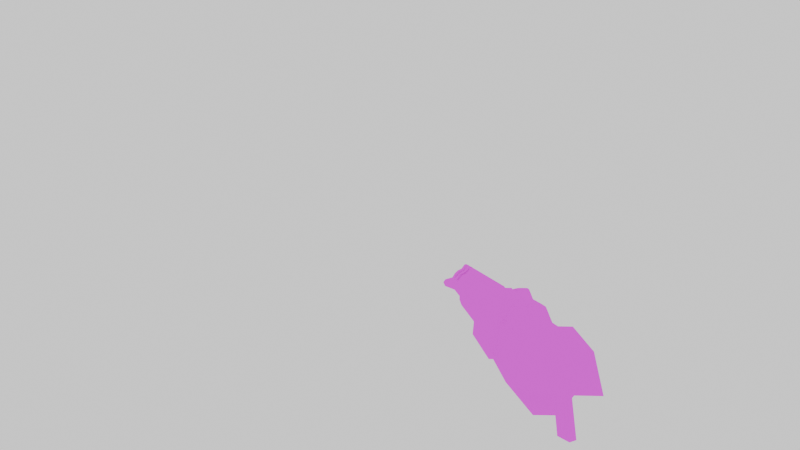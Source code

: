 # Source: qcde_q3a_rl.blend  (saved by Blender 3.4.6; exported with 4.5.12 LTS)
import bpy
from mathutils import Matrix  # noqa: F401  (used for matrix-valued properties, if any)

bpy.ops.wm.read_factory_settings(use_empty=True)
scene = bpy.context.scene
scene.name = 'Scene'

# ---- collections
col_collection = bpy.data.collections.new('Collection'); scene.collection.children.link(col_collection)
col_models_weapons2_rocketl_rocketl_md3 = bpy.data.collections.new('models/weapons2/rocketl/rocketl.md3'); scene.collection.children.link(col_models_weapons2_rocketl_rocketl_md3)

# ---- images (referenced by path relative to the original .blend; pixels are not part of the script)
import os
ASSET_DIR = os.environ.get("B2B_ASSET_DIR", "")  # directory of the original .blend (textures are referenced by path, not embedded)
HERE = os.path.dirname(os.path.abspath(__file__))  # packed textures are extracted next to this script under _unpacked/

def load_image(name, relpath, width, height, colorspace="sRGB"):
    """Load a texture the original file referenced (path relative to the .blend, or extracted next to this script)."""
    p = next((c for c in (os.path.join(HERE, relpath), os.path.join(ASSET_DIR, relpath)) if relpath and os.path.exists(c)), "")
    if p:
        img = bpy.data.images.load(p, check_existing=True)
        img.name = name
    else:  # same state as the original file: an image datablock whose file is absent (Cycles renders it pink)
        img = bpy.data.images.new(name, width, height)
        img.source = "FILE"
        img.filepath = "//" + (relpath or name)
    img.colorspace_settings.name = colorspace
    return img
img_rocketl_jpg_001 = load_image('rocketl.jpg.001', 'rocketl.jpg', 1024, 1024, 'sRGB')
img_rocketl2_jpg = load_image('rocketl2.jpg', 'rocketl2.jpg', 1024, 1024, 'sRGB')

# ---- materials (node trees are filled in below, after node groups)
mat_hmg_tga = bpy.data.materials.new('hmg.tga')
mat_hmg_tga.use_transparency_overlap = False
mat_hmg_tga.show_transparent_back = False
mat_hmg_tga.use_backface_culling = True
mat_hmg_tga.use_transparent_shadow = False
mat_hmg_tga.roughness = 1.0
mat_hmg_tga_001 = bpy.data.materials.new('hmg.tga.001')
mat_hmg_tga_001.use_transparency_overlap = False
mat_hmg_tga_001.show_transparent_back = False
mat_hmg_tga_001.use_backface_culling = True
mat_hmg_tga_001.use_transparent_shadow = False
mat_hmg_tga_001.roughness = 1.0

# ---- material node trees
mat_hmg_tga.use_nodes = True; mat_hmg_tga.node_tree.nodes.clear()
_N = mat_hmg_tga.node_tree.nodes; _L = mat_hmg_tga.node_tree.links
n0 = _N.new('ShaderNodeBsdfPrincipled'); n0.name = 'Principled BSDF'; n0.location = (0, 300)
n0.distribution = 'GGX'
n0.subsurface_method = 'RANDOM_WALK_SKIN'
n0.inputs[2].default_value = 1.0
n0.inputs[3].default_value = 1.45
n0.inputs[13].default_value = 0.0
n0.inputs[27].default_value = (0.0, 0.0, 0.0, 1.0)
n0.inputs[28].default_value = 1.0
n1 = _N.new('ShaderNodeTexImage'); n1.name = 'Image Texture'; n1.location = (-480, 300)
n1.image = img_rocketl_jpg_001
n2 = _N.new('ShaderNodeOutputMaterial'); n2.name = 'Material Output'; n2.location = (280, 300)
_L.new(n1.outputs[0], n0.inputs[0])
_L.new(n0.outputs[0], n2.inputs[0])
_L.new(n1.outputs[1], n0.inputs[4])
n2.is_active_output = True
mat_hmg_tga_001.use_nodes = True; mat_hmg_tga_001.node_tree.nodes.clear()
_N = mat_hmg_tga_001.node_tree.nodes; _L = mat_hmg_tga_001.node_tree.links
n0 = _N.new('ShaderNodeBsdfPrincipled'); n0.name = 'Principled BSDF'; n0.location = (0, 300)
n0.distribution = 'GGX'
n0.subsurface_method = 'RANDOM_WALK_SKIN'
n0.inputs[2].default_value = 1.0
n0.inputs[3].default_value = 1.45
n0.inputs[13].default_value = 0.0
n0.inputs[27].default_value = (0.0, 0.0, 0.0, 1.0)
n0.inputs[28].default_value = 1.0
n1 = _N.new('ShaderNodeTexImage'); n1.name = 'Image Texture'; n1.location = (-480, 300)
n1.image = img_rocketl2_jpg
n2 = _N.new('ShaderNodeOutputMaterial'); n2.name = 'Material Output'; n2.location = (280, 300)
_L.new(n1.outputs[0], n0.inputs[0])
_L.new(n0.outputs[0], n2.inputs[0])
_L.new(n1.outputs[1], n0.inputs[4])
n2.is_active_output = True

# ---- world
world_world = bpy.data.worlds.new('World'); scene.world = world_world
world_world.use_nodes = True; world_world.node_tree.nodes.clear()
_N = world_world.node_tree.nodes; _L = world_world.node_tree.links
n0 = _N.new('ShaderNodeOutputWorld'); n0.name = 'World Output'; n0.location = (300, 300)
n1 = _N.new('ShaderNodeBackground'); n1.name = 'Background'; n1.location = (10, 300)
n1.inputs[0].default_value = (1.0, 1.0, 1.0, 1.0)
_L.new(n1.outputs[0], n0.inputs[0])
n0.is_active_output = True
world_world.color = (0.05088, 0.05088, 0.05088)
world_world.use_sun_shadow = False
world_world.sun_shadow_jitter_overblur = 0.0

# ---- cameras
cam_camera_001 = bpy.data.cameras.new('Camera.001')
cam_camera_001.lens = 12.0

# ---- meshes
me_w_rocketl_data = bpy.data.meshes.new('w_rocketl_data')
me_w_rocketl_data.from_pydata([(25.0, 2.281, 2.406), (23.88, 2.281, 2.422), (22.84, 2.297, 2.422), (-2.734, -3.109, -1.578), (-6.797, 1.781, 0.3438), (-6.812, -2.031, 0.2812), (-7.688, 0.5781, 2.156), (-7.703, -0.8594, 2.125), (-2.703, 2.859, -1.484), (2.406, 1.188, 3.562), (-4.281, -1.625, 3.531), (-4.266, 1.219, 3.562), (2.391, -1.656, 3.516), (4.141, 1.234, 4.125), (0.9062, -1.734, 4.078), (0.9219, 1.25, 4.125), (4.125, -1.75, 4.078), (0.0625, -2.484, 1.828), (0.07812, 2.078, 1.891), (0.9062, -1.734, 4.078), (0.9219, 1.25, 4.125), (4.219, -1.031, -5.203), (-2.5, 1.031, -4.188), (-2.5, -1.203, -4.219), (4.203, -3.141, -1.578), (4.234, 2.828, -1.5), (4.219, -1.031, -5.203), (-2.5, -1.203, -4.219), (-2.703, 2.859, -1.484), (-2.734, -3.109, -1.578), (-7.703, -0.8594, 2.125), (-6.625, 0.7344, 3.734), (-6.625, -1.062, 3.703), (-4.5, 0.8594, 4.562), (-4.516, -1.25, 4.531), (4.219, 0.8125, -5.188), (-7.688, 0.5781, 2.156), (-2.5, 1.031, -4.188), (4.219, 0.8125, -5.188), (3.047, -2.656, 2.453), (3.062, -0.2031, 2.484), (3.953, -0.625, 5.344), (8.391, -0.6406, 4.297), (4.125, -0.6406, 5.672), (3.953, -0.625, 5.344), (4.125, -1.656, 5.656), (4.062, -1.812, 5.531), (4.125, -0.6406, 5.672), (8.391, -0.6406, 4.297), (8.391, -1.453, 4.281), (4.125, -0.6406, 5.672), (4.125, -1.656, 5.656), (8.234, -1.609, 4.234), (4.062, -1.812, 5.531), (8.391, -1.453, 4.281), (3.047, -2.656, 2.453), (4.125, -1.656, 5.656), (3.953, 0.1406, 5.359), (8.391, 0.125, 4.297), (3.953, -0.625, 5.344), (3.078, 2.25, 2.516), (3.953, 0.1406, 5.359), (8.391, 0.125, 4.297), (3.953, 0.1406, 5.359), (4.125, 0.125, 5.672), (4.078, 1.312, 5.578), (4.141, 1.156, 5.688), (4.125, 0.125, 5.672), (8.391, 0.125, 4.297), (4.125, 0.125, 5.672), (8.406, 0.9531, 4.312), (4.141, 1.156, 5.688), (8.25, 1.094, 4.281), (8.406, 0.9531, 4.312), (4.078, 1.312, 5.578), (3.078, 2.25, 2.516), (4.141, 1.156, 5.688), (8.391, -0.6406, 4.297), (-6.203, 0.1094, -3.625), (-5.906, -0.625, -3.688), (-5.375, 0.5469, -3.781), (-4.891, -0.6406, -3.891), (-4.562, 0.09375, -3.953), (-4.641, 0.5, -0.1094), (-5.469, 0.04688, 0.04688), (-5.375, 0.5469, -3.781), (-6.203, 0.1094, -3.625), (-5.172, -0.6719, -0.01562), (-5.906, -0.625, -3.688), (-4.156, -0.6875, -0.2188), (-4.891, -0.6406, -3.891), (-3.828, 0.03125, -0.2812), (-4.562, 0.09375, -3.953), (8.547, 3.438, -1.438), (2.047, 3.484, -1.438), (8.516, -3.844, -1.547), (2.016, -3.812, -1.531), (2.391, -1.656, 3.516), (-2.797, -2.312, 1.75), (-4.281, -1.625, 3.531), (2.391, -2.344, 1.75), (2.406, 1.906, 1.797), (-4.266, 1.219, 3.562), (-2.781, 1.938, 1.812), (2.406, 1.188, 3.562), (4.125, -1.75, 4.078), (0.0625, -2.484, 1.828), (0.9062, -1.734, 4.078), (4.125, -2.5, 1.828), (4.141, 2.062, 1.891), (0.9219, 1.25, 4.125), (0.07812, 2.078, 1.891), (4.141, 1.234, 4.125), (-2.25, -2.625, 1.906), (-5.344, -2.391, 2.859), (-4.516, -1.25, 4.531), (-6.812, -2.031, 0.2812), (-6.625, -1.062, 3.703), (-7.703, -0.8594, 2.125), (4.203, -3.141, -1.578), (-2.734, -3.109, -1.578), (-2.5, -1.203, -4.219), (4.219, -1.031, -5.203), (3.047, -2.656, 2.453), (-2.219, 2.281, 1.969), (-5.312, 2.062, 2.922), (-6.797, 1.781, 0.3438), (-4.5, 0.8594, 4.562), (-6.625, 0.7344, 3.734), (-7.688, 0.5781, 2.156), (-2.703, 2.859, -1.484), (4.234, 2.828, -1.5), (-2.5, 1.031, -4.188), (4.219, 0.8125, -5.188), (3.078, 2.25, 2.516), (8.375, 0.6094, 4.094), (8.375, 0.0625, 4.875), (8.375, -0.2969, 5.016), (8.375, -1.188, 4.062), (8.375, -0.6562, 4.875), (26.88, 3.859, 2.047), (27.52, 2.484, 1.422), (27.52, 2.328, 2.312), (26.88, 4.297, 1.484), (27.52, 2.203, 0.1562), (26.88, 3.953, 0.6875), (26.83, -4.578, 1.922), (27.5, -3.047, 2.234), (27.48, -3.188, 1.344), (26.83, -5.0, 1.359), (27.5, -2.875, 0.09375), (26.83, -4.625, 0.5625), (8.516, -3.844, -1.547), (2.016, -3.812, -1.531), (8.516, -3.594, 1.859), (2.016, -2.625, 4.141), (8.516, -2.656, 4.141), (2.047, 1.828, 4.438), (8.547, 1.797, 4.422), (8.516, -2.344, 4.375), (2.047, 3.125, 1.953), (8.547, 3.094, 1.953), (8.547, 2.094, 4.234), (8.547, 3.438, -1.438), (2.047, 2.125, 4.234), (2.047, 1.828, 4.438), (2.016, -2.625, 4.141), (8.547, 2.094, 4.234), (8.516, -2.656, 4.141), (8.547, 1.797, 4.422), (2.047, 3.484, -1.438), (8.516, -2.344, 4.375), (2.016, -2.297, 4.375), (8.547, 3.094, 1.953), (8.516, -2.344, 4.375), (8.547, 1.797, 4.422), (2.047, 1.828, 4.438), (2.016, -3.547, 1.859), (2.016, -2.297, 4.375), (2.047, 2.125, 4.234), (2.047, 3.484, -1.438), (2.016, -3.547, 1.859), (2.016, -3.812, -1.531), (2.047, 3.125, 1.953), (8.516, -3.594, 1.859), (8.547, 3.438, -1.438), (8.516, -3.844, -1.547), (2.016, -2.297, 4.375), (26.88, 3.859, 2.047), (27.52, 2.328, 2.312), (26.05, 2.281, 2.406), (25.23, 3.672, 2.031), (26.88, 4.297, 1.484), (24.39, 3.938, 1.484), (25.0, 2.281, 2.406), (23.41, 2.5, 1.422), (26.88, 3.953, 0.6875), (23.84, 2.359, 0.5625), (27.52, 2.203, 0.1562), (24.39, 3.938, 1.484), (23.41, 2.5, 1.422), (23.84, 2.359, 0.5625), (26.83, -4.578, 1.922), (26.02, -3.0, 2.344), (27.5, -3.047, 2.234), (26.83, -5.0, 1.359), (25.19, -4.359, 1.922), (24.36, -4.609, 1.359), (23.38, -3.172, 1.344), (24.97, -2.984, 2.344), (26.83, -4.625, 0.5625), (27.5, -2.875, 0.09375), (23.83, -3.016, 0.4844), (24.36, -4.609, 1.359), (23.83, -3.016, 0.4844), (23.38, -3.172, 1.344), (27.52, 0.9062, -1.156), (8.375, 1.0, -1.141), (27.52, 0.9219, -2.234), (13.28, 0.9844, -2.219), (27.5, 0.5312, -3.297), (27.52, -0.4062, 5.0), (26.03, -0.3906, 5.0), (26.03, -0.03125, 4.875), (8.375, 1.391, 3.703), (22.83, 1.312, 3.688), (22.83, 0.5312, 4.078), (27.52, 1.281, 3.688), (26.05, 1.297, 3.688), (26.05, 1.922, 3.078), (23.41, 2.5, 1.422), (8.391, 2.578, 1.438), (23.84, 2.359, 0.5625), (27.52, 2.203, 0.1562), (8.391, 2.516, 0.7812), (27.52, 1.438, -0.8281), (8.375, 1.969, -0.3594), (26.05, 2.281, 2.406), (27.52, 2.328, 2.312), (27.52, 1.906, 3.078), (23.88, -0.3906, 5.016), (23.88, -0.01562, 4.875), (24.98, -0.03125, 4.875), (23.88, 1.312, 3.688), (23.88, 1.922, 3.078), (25.0, 1.922, 3.078), (26.03, 0.5156, 4.078), (27.52, 0.5, 4.078), (22.84, 2.297, 2.422), (8.391, 2.016, 3.094), (8.391, 2.422, 2.328), (22.84, 1.938, 3.078), (22.83, -0.375, 5.016), (8.375, -0.2969, 5.016), (22.83, -0.01562, 4.875), (23.88, 0.5312, 4.078), (25.0, 0.5156, 4.078), (25.0, 2.281, 2.406), (25.0, 1.297, 3.688), (3.875, -1.406, -2.25), (13.27, -1.453, -2.25), (13.28, 0.9844, -2.219), (27.52, -0.04688, 4.859), (8.375, 0.6094, 4.094), (3.891, 1.016, -1.141), (3.891, 1.031, -2.219), (24.98, -0.3906, 5.0), (8.375, 0.0625, 4.875), (23.88, 2.281, 2.422), (27.5, -1.531, -1.188), (27.5, -1.516, -2.266), (8.359, -1.438, -1.172), (27.5, -1.094, -3.328), (13.27, -1.453, -2.25), (27.5, -1.094, -3.328), (27.5, 0.5312, -3.297), (13.98, -1.031, -3.312), (26.03, -0.75, 4.859), (8.359, -1.953, 3.656), (22.81, -1.266, 4.062), (22.81, -2.031, 3.641), (27.5, -2.062, 3.641), (26.02, -2.656, 3.016), (26.02, -2.047, 3.641), (24.97, -2.984, 2.344), (23.38, -3.172, 1.344), (23.86, -2.984, 2.359), (27.5, -2.875, 0.09375), (27.5, -2.078, -0.875), (8.359, -3.0, 0.7031), (8.359, -2.422, -0.4219), (26.02, -3.0, 2.344), (27.5, -2.656, 3.016), (27.5, -3.047, 2.234), (24.98, -0.75, 4.859), (23.86, -0.75, 4.859), (23.86, -2.031, 3.641), (24.97, -2.656, 3.016), (23.86, -2.641, 3.016), (26.03, -1.281, 4.047), (27.5, -1.281, 4.047), (22.81, -2.984, 2.344), (8.359, -2.953, 2.25), (8.359, -2.562, 3.031), (22.81, -2.641, 3.016), (22.83, -0.7344, 4.859), (23.86, -1.266, 4.062), (24.98, -1.266, 4.047), (24.98, -2.047, 3.641), (27.5, -0.7656, 4.859), (8.375, -1.188, 4.062), (8.359, -3.094, 1.359), (23.83, -3.016, 0.4844), (3.875, -1.406, -1.172), (3.875, -1.406, -2.25), (8.375, -0.6562, 4.875), (13.98, 0.5938, -3.297), (3.891, 1.031, -2.219), (13.98, 0.5938, -3.297), (13.98, -1.031, -3.312), (-4.516, -1.25, 4.531), (-2.219, 2.281, 1.969), (-2.25, -2.625, 1.906), (3.078, 2.25, 2.516), (3.047, -2.656, 2.453), (-4.5, 0.8594, 4.562)], [], [(0, 2, 1), (42, 44, 43), (62, 64, 63), (199, 201, 200), (213, 215, 214), (7, 6, 5), (6, 4, 5), (5, 4, 3), (4, 8, 3), (47, 41, 45), (41, 46, 45), (41, 39, 46), (11, 10, 9), (10, 12, 9), (15, 14, 13), (14, 16, 13), (56, 53, 54), (53, 52, 54), (53, 55, 52), (17, 19, 18), (19, 20, 18), (75, 74, 72), (74, 73, 72), (74, 76, 73), (23, 22, 21), (22, 35, 21), (78, 80, 79), (80, 81, 79), (80, 82, 81), (24, 26, 25), (26, 38, 25), (29, 28, 27), (28, 37, 27), (34, 33, 32), (33, 31, 32), (32, 31, 30), (31, 36, 30), (39, 41, 40), (41, 61, 40), (40, 61, 60), (61, 65, 60), (61, 66, 65), (61, 67, 66), (48, 50, 49), (50, 51, 49), (122, 119, 121), (119, 120, 121), (119, 113, 120), (113, 116, 120), (113, 114, 116), (114, 117, 116), (114, 115, 117), (113, 115, 114), (117, 118, 116), (119, 123, 113), (129, 128, 126), (128, 125, 126), (128, 127, 125), (127, 124, 125), (125, 124, 126), (124, 130, 126), (124, 131, 130), (131, 132, 130), (131, 133, 132), (124, 134, 131), (139, 137, 138), (137, 135, 138), (137, 136, 135), (142, 141, 140), (141, 143, 140), (141, 144, 143), (144, 145, 143), (57, 59, 58), (59, 77, 58), (152, 154, 153), (154, 177, 153), (154, 155, 177), (68, 70, 69), (70, 71, 69), (171, 168, 169), (168, 167, 169), (168, 173, 167), (175, 162, 176), (162, 179, 176), (162, 160, 179), (93, 95, 94), (95, 96, 94), (180, 160, 163), (160, 161, 163), (160, 162, 161), (183, 170, 164), (170, 166, 164), (170, 181, 166), (170, 182, 181), (99, 98, 97), (98, 100, 97), (168, 184, 173), (184, 185, 173), (184, 186, 185), (189, 188, 190), (188, 191, 190), (188, 192, 191), (192, 193, 191), (192, 196, 193), (196, 197, 193), (196, 198, 197), (187, 155, 174), (155, 156, 174), (155, 154, 156), (204, 203, 202), (203, 206, 202), (203, 209, 206), (209, 207, 206), (209, 208, 207), (211, 210, 212), (210, 207, 212), (210, 205, 207), (205, 206, 207), (205, 202, 206), (264, 217, 265), (217, 219, 265), (217, 218, 219), (218, 220, 219), (220, 316, 219), (218, 217, 216), (217, 235, 216), (217, 236, 235), (236, 234, 235), (235, 234, 233), (234, 232, 233), (234, 231, 232), (231, 230, 232), (231, 250, 230), (250, 257, 230), (250, 248, 257), (250, 249, 248), (249, 251, 248), (249, 224, 251), (224, 225, 251), (224, 226, 225), (224, 263, 226), (263, 254, 226), (263, 267, 254), (267, 253, 254), (254, 253, 252), (253, 305, 252), (253, 315, 305), (315, 279, 305), (315, 310, 279), (310, 278, 279), (268, 244, 257), (244, 245, 257), (244, 243, 245), (243, 258, 245), (243, 256, 258), (243, 255, 256), (255, 242, 256), (255, 241, 242), (241, 240, 242), (242, 240, 266), (240, 294, 266), (240, 295, 294), (295, 307, 294), (295, 306, 307), (306, 296, 307), (195, 194, 193), (194, 191, 193), (194, 190, 191), (279, 278, 280), (278, 304, 280), (278, 303, 304), (303, 301, 304), (303, 302, 301), (302, 285, 301), (302, 311, 285), (311, 312, 285), (311, 289, 312), (289, 287, 312), (289, 288, 287), (293, 292, 291), (292, 282, 291), (292, 281, 282), (281, 283, 282), (281, 300, 283), (300, 299, 283), (300, 277, 299), (307, 296, 308), (296, 297, 308), (296, 298, 297), (298, 284, 297), (298, 286, 284), (286, 285, 284), (286, 301, 285), (274, 276, 275), (276, 318, 275), (276, 261, 318), (103, 102, 101), (102, 104, 101), (317, 261, 259), (261, 260, 259), (261, 276, 260), (107, 106, 105), (106, 108, 105), (111, 110, 109), (110, 112, 109), (147, 146, 148), (146, 149, 148), (148, 149, 150), (149, 151, 150), (158, 157, 159), (157, 178, 159), (164, 166, 165), (166, 172, 165), (238, 237, 239), (237, 229, 239), (239, 229, 227), (229, 228, 227), (227, 228, 247), (228, 246, 247), (289, 290, 288), (290, 271, 288), (288, 271, 269), (271, 270, 269), (271, 273, 270), (273, 272, 270), (273, 319, 272), (313, 314, 271), (314, 273, 271), (247, 246, 262), (246, 223, 262), (262, 223, 221), (223, 222, 221), (222, 277, 221), (277, 309, 221), (277, 300, 309), (324, 323, 322), (323, 321, 322), (322, 321, 320), (321, 325, 320), (84, 83, 85), (83, 92, 85), (83, 91, 92), (91, 90, 92), (91, 89, 90), (89, 88, 90), (89, 87, 88), (87, 86, 88), (87, 84, 86), (84, 85, 86)])
_uv = me_w_rocketl_data.uv_layers.new(name='UVMap')
_uv.uv.foreach_set('vector', [0.5269, 0.2612, 0.5269, 0.2612, 0.5269, 0.2612, 0.8518, 0.0392, 0.7856, 0.1433, 0.8412, 0.1429, 0.8518, 0.0392, 0.8412, 0.1429, 0.7856, 0.1433, 0.0984, 0.809, 0.1168, 0.7352, 0.07, 0.7466, 0.0984, 0.809, 0.07, 0.7466, 0.1168, 0.7352, 0.5572, 0.3961, 0.5804, 0.4246, 0.5881, 0.3352, 0.5804, 0.4246, 0.6473, 0.4077, 0.5881, 0.3352, 0.5881, 0.3352, 0.6473, 0.4077, 0.6534, 0.2477, 0.6473, 0.4077, 0.7428, 0.3613, 0.6534, 0.2477, 0.5522, 0.1233, 0.5522, 0.1114, 0.5183, 0.1227, 0.5522, 0.1114, 0.5131, 0.1186, 0.5183, 0.1227, 0.5522, 0.1114, 0.4738, 0.0044, 0.5131, 0.1186, 0.8037, 0.2526, 0.8036, 0.1595, 0.9562, 0.2522, 0.8036, 0.1595, 0.956, 0.1592, 0.9562, 0.2522, 0.9203, 0.2549, 0.9201, 0.1546, 0.996, 0.2547, 0.9201, 0.1546, 0.9958, 0.1544, 0.996, 0.2547, 0.8473, 0.1461, 0.8371, 0.1432, 0.8582, 0.0025, 0.8371, 0.1432, 0.852, 0.0036, 0.8582, 0.0025, 0.8371, 0.1432, 0.749, 0.1429, 0.852, 0.0036, 0.3264, 0.4607, 0.3417, 0.5522, 0.4472, 0.4607, 0.3417, 0.5522, 0.4279, 0.5522, 0.4472, 0.4607, 0.749, 0.1429, 0.8371, 0.1432, 0.852, 0.0036, 0.8371, 0.1432, 0.8582, 0.0025, 0.852, 0.0036, 0.8371, 0.1432, 0.8473, 0.1461, 0.8582, 0.0025, 0.0091, 0.5215, 0.0092, 0.5618, 0.2079, 0.5239, 0.0092, 0.5618, 0.2081, 0.5572, 0.2079, 0.5239, 0.6712, 0.0036, 0.7047, 0.008, 0.6836, 0.0052, 0.7047, 0.008, 0.7248, 0.0106, 0.6836, 0.0052, 0.7047, 0.008, 0.7378, 0.0123, 0.7248, 0.0106, 0.4431, 0.5557, 0.4994, 0.4561, 0.606, 0.5557, 0.4994, 0.4561, 0.5497, 0.4561, 0.606, 0.5557, 0.4583, 0.5294, 0.5915, 0.5294, 0.5001, 0.456, 0.5915, 0.5294, 0.5498, 0.456, 0.5001, 0.456, 0.2286, 0.5527, 0.316, 0.5527, 0.2351, 0.4718, 0.316, 0.5527, 0.3094, 0.4718, 0.2351, 0.4718, 0.2351, 0.4718, 0.3094, 0.4718, 0.2425, 0.3795, 0.3094, 0.4718, 0.302, 0.3795, 0.2425, 0.3795, 0.4738, 0.0044, 0.5522, 0.1114, 0.5654, 0.0044, 0.5522, 0.1114, 0.5806, 0.1114, 0.5654, 0.0044, 0.5654, 0.0044, 0.5806, 0.1114, 0.657, 0.0044, 0.5806, 0.1114, 0.6199, 0.1186, 0.657, 0.0044, 0.5806, 0.1114, 0.6143, 0.1227, 0.6199, 0.1186, 0.5806, 0.1114, 0.5806, 0.1233, 0.6143, 0.1227, 0.9043, 0.0019, 0.9043, 0.1468, 0.8587, 0.0023, 0.9043, 0.1468, 0.8476, 0.1464, 0.8587, 0.0023, 0.9979, 0.2664, 0.9979, 0.3799, 0.7656, 0.297, 0.9979, 0.3799, 0.758, 0.3799, 0.7656, 0.297, 0.9979, 0.3799, 0.7746, 0.4874, 0.758, 0.3799, 0.7746, 0.4874, 0.617, 0.437, 0.758, 0.3799, 0.7746, 0.4874, 0.6677, 0.5171, 0.617, 0.437, 0.6677, 0.5171, 0.6242, 0.5405, 0.617, 0.437, 0.6677, 0.5171, 0.6961, 0.562, 0.6242, 0.5405, 0.7746, 0.4874, 0.6961, 0.562, 0.6677, 0.5171, 0.6242, 0.5405, 0.5942, 0.4956, 0.617, 0.437, 0.9979, 0.3799, 0.9576, 0.5044, 0.7746, 0.4874, 0.5942, 0.4956, 0.6242, 0.5405, 0.617, 0.437, 0.6242, 0.5405, 0.6677, 0.5171, 0.617, 0.437, 0.6242, 0.5405, 0.6961, 0.562, 0.6677, 0.5171, 0.6961, 0.562, 0.7746, 0.4874, 0.6677, 0.5171, 0.6677, 0.5171, 0.7746, 0.4874, 0.617, 0.437, 0.7746, 0.4874, 0.758, 0.3799, 0.617, 0.437, 0.7746, 0.4874, 0.9979, 0.3799, 0.758, 0.3799, 0.9979, 0.3799, 0.7656, 0.297, 0.758, 0.3799, 0.9979, 0.3799, 0.9979, 0.2664, 0.7656, 0.297, 0.7746, 0.4874, 0.9576, 0.5044, 0.9979, 0.3799, 0.3974, 0.3789, 0.4135, 0.3865, 0.3734, 0.3413, 0.4135, 0.3865, 0.4547, 0.3433, 0.3734, 0.3413, 0.4135, 0.3865, 0.4308, 0.3799, 0.4547, 0.3433, 0.5363, 0.2599, 0.5407, 0.2177, 0.6026, 0.2456, 0.5407, 0.2177, 0.6219, 0.2196, 0.6026, 0.2456, 0.5407, 0.2177, 0.5275, 0.1601, 0.6219, 0.2196, 0.5275, 0.1601, 0.6059, 0.1831, 0.6219, 0.2196, 0.939, 0.1485, 0.9082, 0.1485, 0.939, 0.0009, 0.9082, 0.1485, 0.9082, 0.0009, 0.939, 0.0009, 0.2188, 0.1165, 0.2188, 0.2623, 0.001, 0.1165, 0.2188, 0.2623, 0.001, 0.2623, 0.001, 0.1165, 0.2188, 0.2623, 0.001, 0.3599, 0.001, 0.2623, 0.9433, 0.0019, 0.9868, 0.0016, 0.9433, 0.1468, 0.9868, 0.0016, 0.9973, 0.1464, 0.9433, 0.1468, 0.2379, 0.3736, 0.2322, 0.3615, 0.3123, 0.3736, 0.2322, 0.3615, 0.3154, 0.3625, 0.3123, 0.3736, 0.2322, 0.3615, 0.3326, 0.2628, 0.3154, 0.3625, 0.2188, 0.3778, 0.2188, 0.3609, 0.001, 0.3778, 0.2188, 0.3609, 0.001, 0.3609, 0.001, 0.3778, 0.2188, 0.3609, 0.001, 0.2623, 0.001, 0.3609, 0.222, 0.1166, 0.2216, 0.0039, 0.0027, 0.1159, 0.2216, 0.0039, 0.0024, 0.0051, 0.0027, 0.1159, 0.001, 0.1165, 0.001, 0.2623, 0.2188, 0.1165, 0.001, 0.2623, 0.2188, 0.2623, 0.2188, 0.1165, 0.001, 0.2623, 0.2188, 0.3609, 0.2188, 0.2623, 0.3326, 0.2628, 0.3327, 0.1164, 0.3154, 0.3625, 0.3327, 0.1164, 0.2322, 0.3615, 0.3154, 0.3625, 0.3327, 0.1164, 0.2198, 0.2627, 0.2322, 0.3615, 0.3327, 0.1164, 0.2194, 0.1168, 0.2198, 0.2627, 0.7164, 0.5372, 0.767, 0.4977, 0.9222, 0.5372, 0.767, 0.4977, 0.9211, 0.4977, 0.9222, 0.5372, 0.2322, 0.3615, 0.2198, 0.2627, 0.3326, 0.2628, 0.2198, 0.2627, 0.3327, 0.1164, 0.3326, 0.2628, 0.2198, 0.2627, 0.2194, 0.1168, 0.3327, 0.1164, 0.0078, 0.9891, 0.0663, 0.9592, 0.0042, 0.8992, 0.0663, 0.9592, 0.0684, 0.8601, 0.0042, 0.8992, 0.0663, 0.9592, 0.0961, 0.9598, 0.0684, 0.8601, 0.0961, 0.9598, 0.0989, 0.8098, 0.0684, 0.8601, 0.0961, 0.9598, 0.1374, 0.9606, 0.0989, 0.8098, 0.1374, 0.9606, 0.1686, 0.7748, 0.0989, 0.8098, 0.1374, 0.9606, 0.1852, 0.9976, 0.1686, 0.7748, 0.001, 0.3778, 0.001, 0.3599, 0.2188, 0.3778, 0.001, 0.3599, 0.2188, 0.3599, 0.2188, 0.3778, 0.001, 0.3599, 0.2188, 0.2623, 0.2188, 0.3599, 0.0078, 0.9891, 0.0042, 0.8992, 0.0663, 0.9592, 0.0042, 0.8992, 0.0684, 0.8601, 0.0663, 0.9592, 0.0042, 0.8992, 0.0057, 0.836, 0.0684, 0.8601, 0.0057, 0.836, 0.0989, 0.8098, 0.0684, 0.8601, 0.0057, 0.836, 0.07, 0.7465, 0.0989, 0.8098, 0.1852, 0.9976, 0.1374, 0.9606, 0.1686, 0.7748, 0.1374, 0.9606, 0.0989, 0.8098, 0.1686, 0.7748, 0.1374, 0.9606, 0.0961, 0.9598, 0.0989, 0.8098, 0.0961, 0.9598, 0.0684, 0.8601, 0.0989, 0.8098, 0.0961, 0.9598, 0.0663, 0.9592, 0.0684, 0.8601, 0.0012, 0.6933, 0.1933, 0.6933, 0.0012, 0.6533, 0.1933, 0.6933, 0.3967, 0.653, 0.0012, 0.6533, 0.1933, 0.6933, 0.995, 0.653, 0.3967, 0.653, 0.995, 0.653, 0.995, 0.6132, 0.3967, 0.653, 0.995, 0.6132, 0.4266, 0.6132, 0.3967, 0.653, 0.995, 0.653, 0.1933, 0.6933, 0.995, 0.6933, 0.1933, 0.6933, 0.995, 0.7057, 0.995, 0.6933, 0.1933, 0.6933, 0.1933, 0.7222, 0.995, 0.7057, 0.1933, 0.7222, 0.1933, 0.7645, 0.995, 0.7057, 0.995, 0.7057, 0.1933, 0.7645, 0.995, 0.742, 0.1933, 0.7645, 0.8407, 0.7569, 0.995, 0.742, 0.1933, 0.7645, 0.1933, 0.7891, 0.8407, 0.7569, 0.1933, 0.7891, 0.8221, 0.7891, 0.8407, 0.7569, 0.1933, 0.7891, 0.1933, 0.8301, 0.8221, 0.7891, 0.1933, 0.8301, 0.8891, 0.834, 0.8221, 0.7891, 0.1933, 0.8301, 0.7981, 0.834, 0.8891, 0.834, 0.1933, 0.8301, 0.1933, 0.8667, 0.7981, 0.834, 0.1933, 0.8667, 0.7981, 0.8667, 0.7981, 0.834, 0.1933, 0.8667, 0.1933, 0.9045, 0.7981, 0.8667, 0.1933, 0.9045, 0.7981, 0.9045, 0.7981, 0.8667, 0.1933, 0.9045, 0.7981, 0.9418, 0.7981, 0.9045, 0.1933, 0.9045, 0.1933, 0.9418, 0.7981, 0.9418, 0.1933, 0.9418, 0.7981, 0.9784, 0.7981, 0.9418, 0.1933, 0.9418, 0.1933, 0.9784, 0.7981, 0.9784, 0.1933, 0.9784, 0.1933, 0.9962, 0.7981, 0.9784, 0.7981, 0.9784, 0.1933, 0.9962, 0.7981, 0.9962, 0.1933, 0.9962, 0.7981, 0.9784, 0.7981, 0.9962, 0.1933, 0.9962, 0.1933, 0.9784, 0.7981, 0.9784, 0.1933, 0.9784, 0.7981, 0.9418, 0.7981, 0.9784, 0.1933, 0.9784, 0.1933, 0.9418, 0.7981, 0.9418, 0.1933, 0.9418, 0.1933, 0.9045, 0.7981, 0.9418, 0.8419, 0.834, 0.8419, 0.8667, 0.8891, 0.834, 0.8419, 0.8667, 0.8891, 0.8667, 0.8891, 0.834, 0.8419, 0.8667, 0.8419, 0.9045, 0.8891, 0.8667, 0.8419, 0.9045, 0.8891, 0.9045, 0.8891, 0.8667, 0.8419, 0.9045, 0.8891, 0.9418, 0.8891, 0.9045, 0.8419, 0.9045, 0.8419, 0.9418, 0.8891, 0.9418, 0.8419, 0.9418, 0.8891, 0.9784, 0.8891, 0.9418, 0.8419, 0.9418, 0.8419, 0.9784, 0.8891, 0.9784, 0.8419, 0.9784, 0.8419, 0.9962, 0.8891, 0.9784, 0.8891, 0.9784, 0.8419, 0.9962, 0.8891, 0.9962, 0.8419, 0.9962, 0.8891, 0.9784, 0.8891, 0.9962, 0.8419, 0.9962, 0.8419, 0.9784, 0.8891, 0.9784, 0.8419, 0.9784, 0.8891, 0.9418, 0.8891, 0.9784, 0.8419, 0.9784, 0.8419, 0.9418, 0.8891, 0.9418, 0.8419, 0.9418, 0.8419, 0.9045, 0.8891, 0.9418, 0.07, 0.7465, 0.0057, 0.836, 0.0989, 0.8098, 0.0057, 0.836, 0.0684, 0.8601, 0.0989, 0.8098, 0.0057, 0.836, 0.0042, 0.8992, 0.0684, 0.8601, 0.7981, 0.9418, 0.1933, 0.9045, 0.7981, 0.9045, 0.1933, 0.9045, 0.7981, 0.8667, 0.7981, 0.9045, 0.1933, 0.9045, 0.1933, 0.8667, 0.7981, 0.8667, 0.1933, 0.8667, 0.7981, 0.834, 0.7981, 0.8667, 0.1933, 0.8667, 0.1933, 0.8301, 0.7981, 0.834, 0.1933, 0.8301, 0.8221, 0.7891, 0.7981, 0.834, 0.1933, 0.8301, 0.1933, 0.7891, 0.8221, 0.7891, 0.1933, 0.7891, 0.8407, 0.7569, 0.8221, 0.7891, 0.1933, 0.7891, 0.1933, 0.7645, 0.8407, 0.7569, 0.1933, 0.7645, 0.995, 0.742, 0.8407, 0.7569, 0.1933, 0.7645, 0.995, 0.7057, 0.995, 0.742, 0.995, 0.8301, 0.995, 0.8667, 0.931, 0.8335, 0.995, 0.8667, 0.931, 0.8662, 0.931, 0.8335, 0.995, 0.8667, 0.995, 0.9045, 0.931, 0.8662, 0.995, 0.9045, 0.931, 0.904, 0.931, 0.8662, 0.995, 0.9045, 0.995, 0.9418, 0.931, 0.904, 0.995, 0.9418, 0.931, 0.9413, 0.931, 0.904, 0.995, 0.9418, 0.931, 0.9778, 0.931, 0.9413, 0.8891, 0.9418, 0.8419, 0.9045, 0.8891, 0.9045, 0.8419, 0.9045, 0.8891, 0.8667, 0.8891, 0.9045, 0.8419, 0.9045, 0.8419, 0.8667, 0.8891, 0.8667, 0.8419, 0.8667, 0.8891, 0.834, 0.8891, 0.8667, 0.8419, 0.8667, 0.8419, 0.8347, 0.8891, 0.834, 0.8419, 0.8347, 0.8221, 0.7891, 0.8891, 0.834, 0.8419, 0.8347, 0.7981, 0.834, 0.8221, 0.7891, 0.9942, 0.5716, 0.4248, 0.5707, 0.9941, 0.6137, 0.4248, 0.5707, 0.4244, 0.6127, 0.9941, 0.6137, 0.4248, 0.5707, 0.3963, 0.6526, 0.4244, 0.6127, 0.767, 0.4977, 0.7164, 0.5372, 0.9211, 0.4977, 0.7164, 0.5372, 0.9222, 0.5372, 0.9211, 0.4977, 0.0002, 0.6529, 0.3963, 0.6526, 0.0009, 0.566, 0.3963, 0.6526, 0.3971, 0.5675, 0.0009, 0.566, 0.3963, 0.6526, 0.4248, 0.5707, 0.3971, 0.5675, 0.8855, 0.5546, 0.8585, 0.4951, 0.9947, 0.5546, 0.8585, 0.4951, 0.9945, 0.4951, 0.9947, 0.5546, 0.8585, 0.4951, 0.8855, 0.5546, 0.9945, 0.4951, 0.8855, 0.5546, 0.9947, 0.5546, 0.9945, 0.4951, 0.5361, 0.2599, 0.6024, 0.2456, 0.5405, 0.2177, 0.6024, 0.2456, 0.6217, 0.2196, 0.5405, 0.2177, 0.5405, 0.2177, 0.6217, 0.2196, 0.5273, 0.1601, 0.6217, 0.2196, 0.6057, 0.1831, 0.5273, 0.1601, 0.219, 0.3785, 0.0014, 0.3782, 0.2188, 0.5089, 0.0014, 0.3782, 0.0012, 0.5085, 0.2188, 0.5089, 0.3154, 0.3625, 0.2322, 0.3615, 0.3123, 0.3736, 0.2322, 0.3615, 0.2379, 0.3736, 0.3123, 0.3736, 0.995, 0.8301, 0.931, 0.8335, 0.995, 0.8667, 0.931, 0.8335, 0.931, 0.8662, 0.995, 0.8667, 0.995, 0.8667, 0.931, 0.8662, 0.995, 0.9045, 0.931, 0.8662, 0.931, 0.904, 0.995, 0.9045, 0.995, 0.9045, 0.931, 0.904, 0.995, 0.9418, 0.931, 0.904, 0.931, 0.9413, 0.995, 0.9418, 0.1933, 0.7645, 0.1933, 0.7222, 0.995, 0.7057, 0.1933, 0.7222, 0.1933, 0.6933, 0.995, 0.7057, 0.995, 0.7057, 0.1933, 0.6933, 0.995, 0.6933, 0.1933, 0.6933, 0.995, 0.653, 0.995, 0.6933, 0.1933, 0.6933, 0.3967, 0.653, 0.995, 0.653, 0.3967, 0.653, 0.995, 0.6132, 0.995, 0.653, 0.3967, 0.653, 0.4266, 0.6132, 0.995, 0.6132, 0.0012, 0.6933, 0.0012, 0.6533, 0.1933, 0.6933, 0.0012, 0.6533, 0.3967, 0.653, 0.1933, 0.6933, 0.995, 0.9418, 0.931, 0.9413, 0.995, 0.9784, 0.931, 0.9413, 0.931, 0.9778, 0.995, 0.9784, 0.995, 0.9784, 0.931, 0.9778, 0.995, 0.9962, 0.931, 0.9778, 0.931, 0.9957, 0.995, 0.9962, 0.931, 0.9957, 0.931, 0.9778, 0.995, 0.9962, 0.931, 0.9778, 0.995, 0.9784, 0.995, 0.9962, 0.931, 0.9778, 0.995, 0.9418, 0.995, 0.9784, 0.6494, 0.1513, 0.7943, 0.1513, 0.6494, 0.1856, 0.7943, 0.1513, 0.7943, 0.1856, 0.6494, 0.1856, 0.6494, 0.1856, 0.7943, 0.1856, 0.6907, 0.2853, 0.7943, 0.1856, 0.7531, 0.2853, 0.6907, 0.2853, 0.6399, 0.1317, 0.6786, 0.1355, 0.7075, 0.0087, 0.6786, 0.1355, 0.7456, 0.0125, 0.7075, 0.0087, 0.6786, 0.1355, 0.7169, 0.1392, 0.7456, 0.0125, 0.7169, 0.1392, 0.7306, 0.011, 0.7456, 0.0125, 0.7169, 0.1392, 0.7019, 0.1377, 0.7306, 0.011, 0.7019, 0.1377, 0.6832, 0.0063, 0.7306, 0.011, 0.7019, 0.1377, 0.6542, 0.1331, 0.6832, 0.0063, 0.6542, 0.1331, 0.669, 0.0048, 0.6832, 0.0063, 0.6542, 0.1331, 0.6399, 0.1317, 0.669, 0.0048, 0.6399, 0.1317, 0.7075, 0.0087, 0.669, 0.0048])
me_w_rocketl_data.materials.append(mat_hmg_tga)
me_w_rocketl_data.update()
me_w_rocketl01_data = bpy.data.meshes.new('w_rocketl01_data')
me_w_rocketl01_data.from_pydata([(8.359, -0.9219, -0.7188), (8.375, 0.4688, -0.7031), (27.5, -0.3281, -0.8438), (27.52, 0.9844, -0.3906), (27.52, 1.75, 0.7031), (8.391, 1.953, 1.422), (27.52, 1.734, 2.109), (25.0, 1.594, 2.406), (26.05, 1.594, 2.406), (8.375, 0.4219, 3.5), (22.83, 0.9531, 3.188), (22.83, 1.609, 2.406), (27.52, 0.9219, 3.172), (26.03, 0.9375, 3.188), (26.03, 0.3281, 3.484), (23.88, 1.594, 2.406), (25.0, 2.281, 2.406), (23.88, 2.281, 2.422), (22.84, 2.297, 2.422), (23.88, 0.9531, 3.188), (23.88, 0.3438, 3.484), (24.98, -0.375, 3.594), (26.03, -0.375, 3.594), (27.52, -0.3906, 3.594), (22.83, -0.3594, 3.594), (23.88, -0.3594, 3.594), (25.0, 0.9375, 3.188), (8.375, -0.9844, 3.484), (27.5, -1.641, -0.4219), (27.5, -2.438, 0.6406), (27.5, -2.469, 2.047), (8.359, -2.469, 1.359), (24.98, -2.297, 2.344), (26.02, -2.312, 2.344), (22.81, -2.281, 2.359), (22.81, -1.656, 3.141), (27.5, -1.688, 3.141), (26.03, -1.078, 3.469), (26.02, -1.672, 3.141), (23.86, -1.672, 3.141), (23.86, -1.062, 3.469), (23.86, -2.297, 2.344), (24.98, -1.672, 3.141), (26.05, 2.281, 2.406), (22.81, -2.984, 2.344), (23.86, -2.984, 2.359), (26.02, -3.0, 2.344), (24.97, -2.984, 2.344), (27.52, 1.438, -0.8281), (27.52, 0.9062, -1.156), (27.52, 2.203, 0.1562), (27.52, 2.328, 2.312), (27.52, 2.484, 1.422), (27.52, 1.906, 3.078), (27.52, 1.281, 3.688), (27.52, 0.5, 4.078), (27.52, -0.3906, 4.203), (25.0, 0.5156, 4.078), (22.83, 0.5312, 4.078), (24.98, -0.375, 4.203), (22.83, -0.375, 4.219), (25.0, 1.297, 3.688), (22.83, 1.312, 3.688), (25.0, 1.922, 3.078), (22.84, 1.938, 3.078), (27.52, 0.9219, -2.234), (27.5, -1.516, -2.266), (27.5, -1.531, -1.188), (27.5, -2.078, -0.875), (27.5, -2.875, 0.09375), (27.48, -3.188, 1.344), (27.5, -3.047, 2.234), (27.5, -2.656, 3.016), (27.5, -2.062, 3.641), (27.5, -1.281, 4.047), (24.98, -1.266, 4.047), (22.81, -1.266, 4.062), (24.98, -2.047, 3.641), (22.81, -2.031, 3.641), (24.97, -2.656, 3.016), (22.81, -2.641, 3.016), (27.5, 0.5312, -3.297), (27.5, -1.094, -3.328), (27.52, -0.4062, 5.0), (27.52, -0.04688, 4.859), (22.83, -0.375, 5.016), (22.83, -0.01562, 4.875), (24.98, -0.3906, 5.0), (24.98, -0.03125, 4.875), (27.5, -0.7656, 4.859), (22.83, -0.7344, 4.859), (24.98, -0.75, 4.859), (26.03, -0.3906, 4.203), (23.88, -0.375, 4.219), (26.03, 0.5156, 4.078), (23.88, 0.5312, 4.078), (26.05, 1.297, 3.688), (23.88, 1.312, 3.688), (26.05, 1.922, 3.078), (23.88, 1.922, 3.078), (26.03, -1.281, 4.047), (23.86, -1.266, 4.062), (26.02, -2.047, 3.641), (23.86, -2.031, 3.641), (26.02, -2.656, 3.016), (23.86, -2.641, 3.016), (26.03, -0.03125, 4.875), (26.03, -0.3906, 5.0), (23.88, -0.01562, 4.875), (23.88, -0.3906, 5.016), (26.03, -0.75, 4.859), (23.86, -0.75, 4.859)], [], [(16, 18, 17), (18, 11, 17), (18, 64, 11), (64, 10, 11), (64, 62, 10), (62, 58, 10), (84, 83, 55), (83, 56, 55), (83, 89, 56), (89, 74, 56), (86, 85, 58), (85, 60, 58), (85, 90, 60), (90, 76, 60), (88, 87, 57), (87, 59, 57), (87, 91, 59), (91, 75, 59), (110, 107, 100), (107, 92, 100), (107, 106, 92), (106, 94, 92), (111, 109, 101), (109, 93, 101), (109, 108, 93), (108, 95, 93), (82, 81, 66), (81, 65, 66), (27, 34, 31), (34, 30, 31), (34, 41, 30), (41, 32, 30), (41, 39, 32), (39, 42, 32), (39, 21, 42), (21, 75, 42), (21, 59, 75), (59, 21, 57), (21, 26, 57), (21, 19, 26), (19, 7, 26), (19, 15, 7), (15, 5, 7), (15, 11, 5), (11, 9, 5), (11, 10, 9), (10, 24, 9), (10, 58, 24), (58, 60, 24), (11, 15, 17), (15, 99, 17), (15, 19, 99), (19, 97, 99), (19, 95, 97), (57, 26, 61), (26, 63, 61), (26, 7, 63), (7, 16, 63), (7, 43, 16), (9, 24, 27), (24, 35, 27), (24, 76, 35), (76, 78, 35), (24, 60, 76), (78, 80, 35), (80, 34, 35), (80, 44, 34), (44, 45, 34), (34, 27, 35), (34, 45, 41), (45, 105, 41), (75, 77, 42), (77, 79, 42), (42, 79, 32), (79, 47, 32), (47, 46, 32), (46, 33, 32), (46, 104, 33), (104, 38, 33), (104, 102, 38), (102, 100, 38), (32, 33, 30), (33, 36, 30), (33, 38, 36), (38, 37, 36), (38, 100, 37), (100, 92, 37), (41, 105, 39), (105, 103, 39), (103, 101, 39), (101, 40, 39), (101, 93, 40), (93, 25, 40), (93, 20, 25), (20, 21, 25), (20, 19, 21), (39, 40, 21), (40, 25, 21), (19, 20, 95), (20, 93, 95), (43, 7, 8), (7, 6, 8), (7, 5, 6), (5, 4, 6), (5, 1, 4), (1, 3, 4), (1, 2, 3), (2, 49, 3), (2, 65, 49), (65, 2, 66), (2, 67, 66), (2, 28, 67), (28, 68, 67), (28, 29, 68), (29, 69, 68), (29, 30, 69), (30, 70, 69), (30, 71, 70), (43, 8, 98), (8, 13, 98), (8, 12, 13), (12, 14, 13), (12, 23, 14), (23, 22, 14), (23, 37, 22), (37, 92, 22), (49, 48, 3), (48, 4, 3), (48, 50, 4), (50, 6, 4), (50, 52, 6), (52, 51, 6), (98, 13, 96), (13, 94, 96), (13, 14, 94), (14, 92, 94), (14, 22, 92), (30, 29, 31), (29, 0, 31), (29, 28, 0), (28, 2, 0), (2, 1, 0), (51, 53, 6), (53, 12, 6), (53, 54, 12), (54, 55, 12), (12, 8, 6), (37, 23, 36), (23, 74, 36), (23, 56, 74), (56, 23, 55), (23, 12, 55), (71, 30, 72), (30, 36, 72), (72, 36, 73), (36, 74, 73)])
_uv = me_w_rocketl01_data.uv_layers.new(name='UVMap')
_uv.uv.foreach_set('vector', [0.9647, 0.6835, 0.9647, 0.6835, 0.9647, 0.6836, 0.9647, 0.6835, 0.8431, 0.6835, 0.9647, 0.6836, 0.9647, 0.6835, 0.9031, 0.7644, 0.8431, 0.6835, 0.9031, 0.7644, 0.7304, 0.778, 0.8431, 0.6835, 0.9031, 0.7644, 0.7949, 0.8381, 0.7304, 0.778, 0.7949, 0.8381, 0.6578, 0.8864, 0.7304, 0.778, 0.5636, 0.9821, 0.5, 0.9995, 0.6578, 0.8864, 0.5, 0.9995, 0.5, 0.9038, 0.6578, 0.8864, 0.5, 0.9995, 0.4364, 0.9821, 0.5, 0.9038, 0.4364, 0.9821, 0.3423, 0.8864, 0.5, 0.9038, 0.5636, 0.9821, 0.5, 0.9995, 0.6578, 0.8864, 0.5, 0.9995, 0.5, 0.9038, 0.6578, 0.8864, 0.5, 0.9995, 0.4364, 0.9821, 0.5, 0.9038, 0.4364, 0.9821, 0.3423, 0.8864, 0.5, 0.9038, 0.5636, 0.9821, 0.5, 0.9995, 0.6578, 0.8864, 0.5, 0.9995, 0.5, 0.9038, 0.6578, 0.8864, 0.5, 0.9995, 0.4364, 0.9821, 0.5, 0.9038, 0.4364, 0.9821, 0.3423, 0.8864, 0.5, 0.9038, 0.4364, 0.9821, 0.5, 0.9995, 0.3423, 0.8864, 0.5, 0.9995, 0.5, 0.9038, 0.3423, 0.8864, 0.5, 0.9995, 0.5636, 0.9821, 0.5, 0.9038, 0.5636, 0.9821, 0.6578, 0.8864, 0.5, 0.9038, 0.4364, 0.9821, 0.5, 0.9995, 0.3423, 0.8864, 0.5, 0.9995, 0.5, 0.9038, 0.3423, 0.8864, 0.5, 0.9995, 0.5636, 0.9821, 0.5, 0.9038, 0.5636, 0.9821, 0.6578, 0.8864, 0.5, 0.9038, 0.3568, 0.0005, 0.6432, 0.0005, 0.2853, 0.1279, 0.6432, 0.0005, 0.7148, 0.1279, 0.2853, 0.1279, 0.3768, 0.8158, 0.1569, 0.6835, 0.1098, 0.5635, 0.1569, 0.6835, 0.1297, 0.6474, 0.1098, 0.5635, 0.1569, 0.6835, 0.1569, 0.6835, 0.1297, 0.6474, 0.1569, 0.6835, 0.1569, 0.6835, 0.1297, 0.6474, 0.1569, 0.6835, 0.2697, 0.778, 0.1569, 0.6835, 0.2697, 0.778, 0.2697, 0.778, 0.1569, 0.6835, 0.2697, 0.778, 0.5, 0.8293, 0.2697, 0.778, 0.5, 0.8293, 0.3423, 0.8864, 0.2697, 0.778, 0.5, 0.8293, 0.5, 0.9038, 0.3423, 0.8864, 0.5, 0.9038, 0.5, 0.8293, 0.6578, 0.8864, 0.5, 0.8293, 0.7304, 0.778, 0.6578, 0.8864, 0.5, 0.8293, 0.7304, 0.778, 0.7304, 0.778, 0.7304, 0.778, 0.8431, 0.6835, 0.7304, 0.778, 0.7304, 0.778, 0.8431, 0.6835, 0.8431, 0.6835, 0.8431, 0.6835, 0.8902, 0.5635, 0.8431, 0.6835, 0.8431, 0.6835, 0.8431, 0.6835, 0.8902, 0.5635, 0.8431, 0.6835, 0.6233, 0.8158, 0.8902, 0.5635, 0.8431, 0.6835, 0.7304, 0.778, 0.6233, 0.8158, 0.7304, 0.778, 0.5, 0.8293, 0.6233, 0.8158, 0.7304, 0.778, 0.6578, 0.8864, 0.5, 0.8293, 0.6578, 0.8864, 0.5, 0.9038, 0.5, 0.8293, 0.8431, 0.6835, 0.8431, 0.6835, 0.9647, 0.6836, 0.8431, 0.6835, 0.9031, 0.7644, 0.9647, 0.6836, 0.8431, 0.6835, 0.7304, 0.778, 0.9031, 0.7644, 0.7304, 0.778, 0.7949, 0.8381, 0.9031, 0.7644, 0.7304, 0.778, 0.6578, 0.8864, 0.7949, 0.8381, 0.6578, 0.8864, 0.7304, 0.778, 0.7949, 0.8381, 0.7304, 0.778, 0.9031, 0.7644, 0.7949, 0.8381, 0.7304, 0.778, 0.8431, 0.6835, 0.9031, 0.7644, 0.8431, 0.6835, 0.9647, 0.6835, 0.9031, 0.7644, 0.8431, 0.6835, 0.9647, 0.6835, 0.9647, 0.6835, 0.6233, 0.8158, 0.5, 0.8293, 0.3768, 0.8158, 0.5, 0.8293, 0.2697, 0.778, 0.3768, 0.8158, 0.5, 0.8293, 0.3423, 0.8864, 0.2697, 0.778, 0.3423, 0.8864, 0.2052, 0.8381, 0.2697, 0.778, 0.5, 0.8293, 0.5, 0.9038, 0.3423, 0.8864, 0.2052, 0.8381, 0.097, 0.7644, 0.2697, 0.778, 0.097, 0.7644, 0.1569, 0.6835, 0.2697, 0.778, 0.097, 0.7644, 0.0354, 0.6835, 0.1569, 0.6835, 0.0354, 0.6835, 0.0354, 0.6856, 0.1569, 0.6835, 0.1569, 0.6835, 0.3768, 0.8158, 0.2697, 0.778, 0.1569, 0.6835, 0.0354, 0.6856, 0.1569, 0.6835, 0.0354, 0.6856, 0.097, 0.7644, 0.1569, 0.6835, 0.3423, 0.8864, 0.2052, 0.8381, 0.2697, 0.778, 0.2052, 0.8381, 0.097, 0.7644, 0.2697, 0.778, 0.2697, 0.778, 0.097, 0.7644, 0.1569, 0.6835, 0.097, 0.7644, 0.0353, 0.6835, 0.1569, 0.6835, 0.0353, 0.6835, 0.0353, 0.6835, 0.1569, 0.6835, 0.0353, 0.6835, 0.1569, 0.6835, 0.1569, 0.6835, 0.0353, 0.6835, 0.097, 0.7644, 0.1569, 0.6835, 0.097, 0.7644, 0.2697, 0.778, 0.1569, 0.6835, 0.097, 0.7644, 0.2052, 0.8381, 0.2697, 0.778, 0.2052, 0.8381, 0.3423, 0.8864, 0.2697, 0.778, 0.1569, 0.6835, 0.1569, 0.6835, 0.1297, 0.6474, 0.1569, 0.6835, 0.2697, 0.778, 0.1297, 0.6474, 0.1569, 0.6835, 0.2697, 0.778, 0.2697, 0.778, 0.2697, 0.778, 0.3768, 0.8158, 0.2697, 0.778, 0.2697, 0.778, 0.3423, 0.8864, 0.3768, 0.8158, 0.3423, 0.8864, 0.5, 0.9038, 0.3768, 0.8158, 0.1569, 0.6835, 0.097, 0.7644, 0.2697, 0.778, 0.097, 0.7644, 0.2052, 0.8381, 0.2697, 0.778, 0.2052, 0.8381, 0.3423, 0.8864, 0.2697, 0.778, 0.3423, 0.8864, 0.3768, 0.8158, 0.2697, 0.778, 0.3423, 0.8864, 0.5, 0.9038, 0.3768, 0.8158, 0.5, 0.9038, 0.5, 0.8293, 0.3768, 0.8158, 0.5, 0.9038, 0.6233, 0.8158, 0.5, 0.8293, 0.6233, 0.8158, 0.5, 0.8293, 0.5, 0.8293, 0.6233, 0.8158, 0.7304, 0.778, 0.5, 0.8293, 0.2697, 0.778, 0.3768, 0.8158, 0.5, 0.8293, 0.3768, 0.8158, 0.5, 0.8293, 0.5, 0.8293, 0.7304, 0.778, 0.6233, 0.8158, 0.6578, 0.8864, 0.6233, 0.8158, 0.5, 0.9038, 0.6578, 0.8864, 0.9647, 0.6835, 0.8431, 0.6835, 0.8431, 0.6835, 0.8431, 0.6835, 0.8703, 0.6474, 0.8431, 0.6835, 0.8431, 0.6835, 0.8902, 0.5635, 0.8703, 0.6474, 0.8902, 0.5635, 0.8703, 0.4795, 0.8703, 0.6474, 0.8902, 0.5635, 0.6233, 0.3112, 0.8703, 0.4795, 0.6233, 0.3112, 0.7304, 0.3489, 0.8703, 0.4795, 0.6233, 0.3112, 0.5, 0.2976, 0.7304, 0.3489, 0.5, 0.2976, 0.7148, 0.2569, 0.7304, 0.3489, 0.5, 0.2976, 0.7148, 0.1279, 0.7148, 0.2569, 0.7148, 0.1279, 0.5, 0.2976, 0.2853, 0.1279, 0.5, 0.2976, 0.2853, 0.2569, 0.2853, 0.1279, 0.5, 0.2976, 0.2697, 0.3489, 0.2853, 0.2569, 0.2697, 0.3489, 0.191, 0.2967, 0.2853, 0.2569, 0.2697, 0.3489, 0.1297, 0.4795, 0.191, 0.2967, 0.1297, 0.4795, 0.0522, 0.4127, 0.191, 0.2967, 0.1297, 0.4795, 0.1297, 0.6474, 0.0522, 0.4127, 0.1297, 0.6474, 0.0005, 0.5635, 0.0522, 0.4127, 0.1297, 0.6474, 0.026, 0.671, 0.0005, 0.5635, 0.9647, 0.6835, 0.8431, 0.6835, 0.9031, 0.7644, 0.8431, 0.6835, 0.7304, 0.778, 0.9031, 0.7644, 0.8431, 0.6835, 0.7304, 0.778, 0.7304, 0.778, 0.7304, 0.778, 0.6233, 0.8158, 0.7304, 0.778, 0.7304, 0.778, 0.5, 0.8293, 0.6233, 0.8158, 0.5, 0.8293, 0.5, 0.8293, 0.6233, 0.8158, 0.5, 0.8293, 0.3768, 0.8158, 0.5, 0.8293, 0.3768, 0.8158, 0.5, 0.9038, 0.5, 0.8293, 0.7148, 0.2569, 0.8091, 0.2967, 0.7304, 0.3489, 0.8091, 0.2967, 0.8703, 0.4795, 0.7304, 0.3489, 0.8091, 0.2967, 0.9478, 0.4127, 0.8703, 0.4795, 0.9478, 0.4127, 0.8703, 0.6474, 0.8703, 0.4795, 0.9478, 0.4127, 0.9995, 0.5635, 0.8703, 0.6474, 0.9995, 0.5635, 0.974, 0.671, 0.8703, 0.6474, 0.9031, 0.7644, 0.7304, 0.778, 0.7949, 0.8381, 0.7304, 0.778, 0.6578, 0.8864, 0.7949, 0.8381, 0.7304, 0.778, 0.6233, 0.8158, 0.6578, 0.8864, 0.6233, 0.8158, 0.5, 0.9038, 0.6578, 0.8864, 0.6233, 0.8158, 0.5, 0.8293, 0.5, 0.9038, 0.1297, 0.6474, 0.1297, 0.4795, 0.1098, 0.5635, 0.1297, 0.4795, 0.3768, 0.3112, 0.1098, 0.5635, 0.1297, 0.4795, 0.2697, 0.3489, 0.3768, 0.3112, 0.2697, 0.3489, 0.5, 0.2976, 0.3768, 0.3112, 0.5, 0.2976, 0.6233, 0.3112, 0.3768, 0.3112, 0.974, 0.671, 0.9031, 0.7644, 0.8703, 0.6474, 0.9031, 0.7644, 0.7304, 0.778, 0.8703, 0.6474, 0.9031, 0.7644, 0.7949, 0.8381, 0.7304, 0.778, 0.7949, 0.8381, 0.6578, 0.8864, 0.7304, 0.778, 0.7304, 0.778, 0.8431, 0.6835, 0.8703, 0.6474, 0.3768, 0.8158, 0.5, 0.8293, 0.2697, 0.778, 0.5, 0.8293, 0.3423, 0.8864, 0.2697, 0.778, 0.5, 0.8293, 0.5, 0.9038, 0.3423, 0.8864, 0.5, 0.9038, 0.5, 0.8293, 0.6578, 0.8864, 0.5, 0.8293, 0.7304, 0.778, 0.6578, 0.8864, 0.026, 0.671, 0.1297, 0.6474, 0.097, 0.7644, 0.1297, 0.6474, 0.2697, 0.778, 0.097, 0.7644, 0.097, 0.7644, 0.2697, 0.778, 0.2052, 0.8381, 0.2697, 0.778, 0.3423, 0.8864, 0.2052, 0.8381])
me_w_rocketl01_data.materials.append(mat_hmg_tga_001)
me_w_rocketl01_data.update()

# ---- objects
ob_camera = bpy.data.objects.new('Camera', cam_camera_001)
ob_w_rocketl = bpy.data.objects.new('w_rocketl', me_w_rocketl_data)
ob_w_rocketl01 = bpy.data.objects.new('w_rocketl01', me_w_rocketl01_data)
ob_tag_flash = bpy.data.objects.new('tag_flash', None)
ob_tag_weapon = bpy.data.objects.new('tag_weapon', None)

# ---- transforms, parenting, visibility, modifiers, constraints
ob_camera.location = (-26.43, 12.96, 12.87)
ob_camera.rotation_euler = (1.571, 0.0, -1.571)
ob_w_rocketl.location = (0.0, 0.0, 0.0)
ob_w_rocketl01.location = (0.0, 0.0, 0.0)
ob_tag_flash.location = (22.81, -0.2812, 0.2188)
ob_tag_flash.rotation_mode = 'QUATERNION'
ob_tag_flash.rotation_quaternion = (1.0, 0.006944, -4.286e-05, -2.976e-07)
ob_tag_flash.empty_display_type = 'ARROWS'
ob_tag_weapon.location = (0.0, 0.0, 0.0)
ob_tag_weapon.rotation_mode = 'QUATERNION'
ob_tag_weapon.rotation_quaternion = (1.0, 0.0, 0.0, 0.0)
ob_tag_weapon.empty_display_type = 'ARROWS'

# ---- collection membership
col_collection.objects.link(ob_camera)
col_models_weapons2_rocketl_rocketl_md3.objects.link(ob_w_rocketl)
col_models_weapons2_rocketl_rocketl_md3.objects.link(ob_w_rocketl01)
col_models_weapons2_rocketl_rocketl_md3.objects.link(ob_tag_flash)
col_models_weapons2_rocketl_rocketl_md3.objects.link(ob_tag_weapon)

# ---- scene / render settings (as saved in the file)
scene.camera = ob_camera
scene.frame_start = 1; scene.frame_end = 1; scene.frame_set(0)
scene.render.engine = 'BLENDER_EEVEE_NEXT'
scene.render.image_settings.color_depth = '16'
scene.render.image_settings.compression = 0
scene.render.image_settings.color_management = 'OVERRIDE'
scene.render.resolution_x = 960
scene.render.resolution_y = 540
scene.render.fps = 6
scene.render.filter_size = 1.0
scene.render.film_transparent = True
scene.cycles.sampling_pattern = 'TABULATED_SOBOL'
scene.cycles.use_light_tree = False
scene.eevee.motion_blur_depth_scale = 0.0
scene.view_settings.view_transform = 'Filmic'
bpy.context.view_layer.update()
